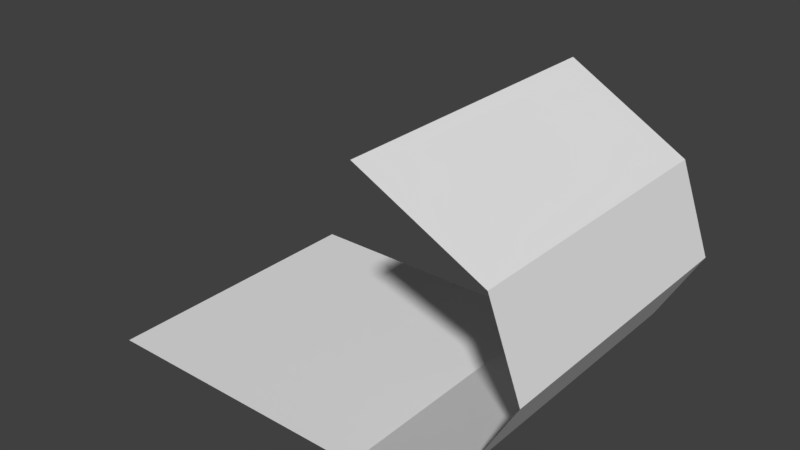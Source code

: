 # Source: Cloth_Plane.blend  (saved by Blender 2.79.0; exported with 4.5.12 LTS)
import bpy
from mathutils import Matrix  # noqa: F401  (used for matrix-valued properties, if any)

bpy.ops.wm.read_factory_settings(use_empty=True)
scene = bpy.context.scene
scene.name = 'Scene'

# ---- collections
col_collection_1 = bpy.data.collections.new('Collection 1'); scene.collection.children.link(col_collection_1)

# ---- world
world_world = bpy.data.worlds.new('World'); scene.world = world_world
world_world.color = (0.05088, 0.05088, 0.05088)
world_world.use_sun_shadow = False
world_world.sun_shadow_jitter_overblur = 0.0
world_world.cycles.sampling_method = 'MANUAL'

# ---- meshes
me_plane = bpy.data.meshes.new('Plane')
me_plane.from_pydata([(-1.0, -1.0, 0.0), (1.0, -1.0, 0.0), (-1.0, 1.0, 0.0), (1.0, 1.0, 0.0), (-1.0, 0.3333, 0.0), (-1.0, -0.3333, 0.0), (-0.3333, -1.0, 0.0), (0.3333, -1.0, 0.0), (1.0, -0.3333, 0.0), (1.0, 0.3333, 0.0), (0.3333, 1.0, 0.0), (-0.3333, 1.0, 0.0), (-0.3333, -0.3333, 0.0), (-0.3333, 0.3333, 0.0), (0.3333, -0.3333, 0.0), (0.3333, 0.3333, 0.0), (1.783, -0.9644, 0.3422), (1.783, 1.036, 0.3422), (1.783, -0.2977, 0.3422), (1.783, 0.3689, 0.3422), (2.052, -0.9048, 0.8221), (2.052, 1.095, 0.8221), (2.052, -0.2382, 0.8221), (2.052, 0.4285, 0.8221), (1.853, -0.9351, 1.43), (1.853, 1.065, 1.43), (1.853, -0.2684, 1.43), (1.853, 0.3982, 1.43), (1.119, -1.072, 1.943), (1.119, 0.9285, 1.943), (1.119, -0.4048, 1.943), (1.119, 0.2618, 1.943)], [], [(15, 9, 3, 10), (4, 13, 11, 2), (13, 15, 10, 11), (0, 6, 12, 5), (5, 12, 13, 4), (6, 7, 14, 12), (12, 14, 15, 13), (7, 1, 8, 14), (14, 8, 9, 15), (9, 8, 18, 19), (8, 1, 16, 18), (3, 9, 19, 17), (19, 18, 22, 23), (18, 16, 20, 22), (17, 19, 23, 21), (23, 22, 26, 27), (22, 20, 24, 26), (21, 23, 27, 25), (27, 26, 30, 31), (26, 24, 28, 30), (25, 27, 31, 29)])
me_plane.use_remesh_preserve_volume = False
me_plane.use_remesh_preserve_attributes = False
me_plane.use_mirror_vertex_groups = False
me_plane.update()

# ---- objects
ob_plane = bpy.data.objects.new('Plane', me_plane)

# ---- transforms, parenting, visibility, modifiers, constraints
ob_plane.location = (0.0, 0.0, 0.0)
ob_plane.lineart.crease_threshold = 0.0

# ---- collection membership
col_collection_1.objects.link(ob_plane)

# ---- scene / render settings (as saved in the file)
scene.frame_start = 1; scene.frame_end = 250; scene.frame_set(1)
scene.render.engine = 'BLENDER_EEVEE_NEXT'
scene.render.resolution_percentage = 50
scene.render.dither_intensity = 0.0
scene.cycles.use_denoising = False
scene.cycles.samples = 128
scene.cycles.sampling_pattern = 'TABULATED_SOBOL'
scene.cycles.use_adaptive_sampling = False
scene.cycles.use_light_tree = False
scene.cycles.blur_glossy = 0.0
scene.cycles.sample_clamp_indirect = 0.0
scene.view_settings.view_transform = 'Standard'
bpy.context.view_layer.update()

# ---- added for rendering (the .blend has no active camera and no usable light): camera, sun
cam_auto = bpy.data.cameras.new('AutoCamera')
cam_auto.lens = 50.0
cam_auto.sensor_width = 36.0
cam_auto.clip_end = 1000.0
ob_auto_camera = bpy.data.objects.new('AutoCamera', cam_auto)
scene.collection.objects.link(ob_auto_camera)
ob_auto_camera.location = (4.42734, -4.66992, 4.09243)
ob_auto_camera.rotation_euler = (1.09748, -7.21219e-08, 0.694738)
scene.camera = ob_auto_camera
light_auto_sun = bpy.data.lights.new('AutoSun', 'SUN')
light_auto_sun.energy = 3.0
light_auto_sun.angle = 0.0523599
ob_auto_sun = bpy.data.objects.new('AutoSun', light_auto_sun)
scene.collection.objects.link(ob_auto_sun)
ob_auto_sun.rotation_euler = (0.872665, 0.174533, 0.523599)
bpy.context.view_layer.update()
